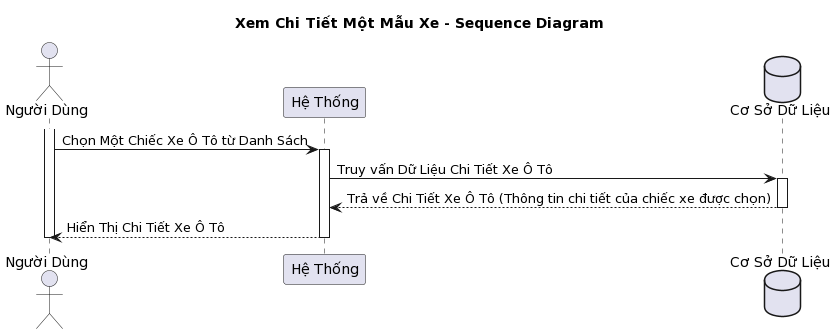

The diagram above was rendered by PlantUML. Its source (embedded in the PNG):
@startuml
title Xem Chi Tiết Một Mẫu Xe - Sequence Diagram

actor "Người Dùng" as user
participant "Hệ Thống" as system
database "Cơ Sở Dữ Liệu" as database

activate user
user -> system: Chọn Một Chiếc Xe Ô Tô từ Danh Sách
activate system
system -> database: Truy vấn Dữ Liệu Chi Tiết Xe Ô Tô
activate database
database --> system: Trả về Chi Tiết Xe Ô Tô (Thông tin chi tiết của chiếc xe được chọn)
deactivate database
system --> user: Hiển Thị Chi Tiết Xe Ô Tô
deactivate system
deactivate user
@enduml